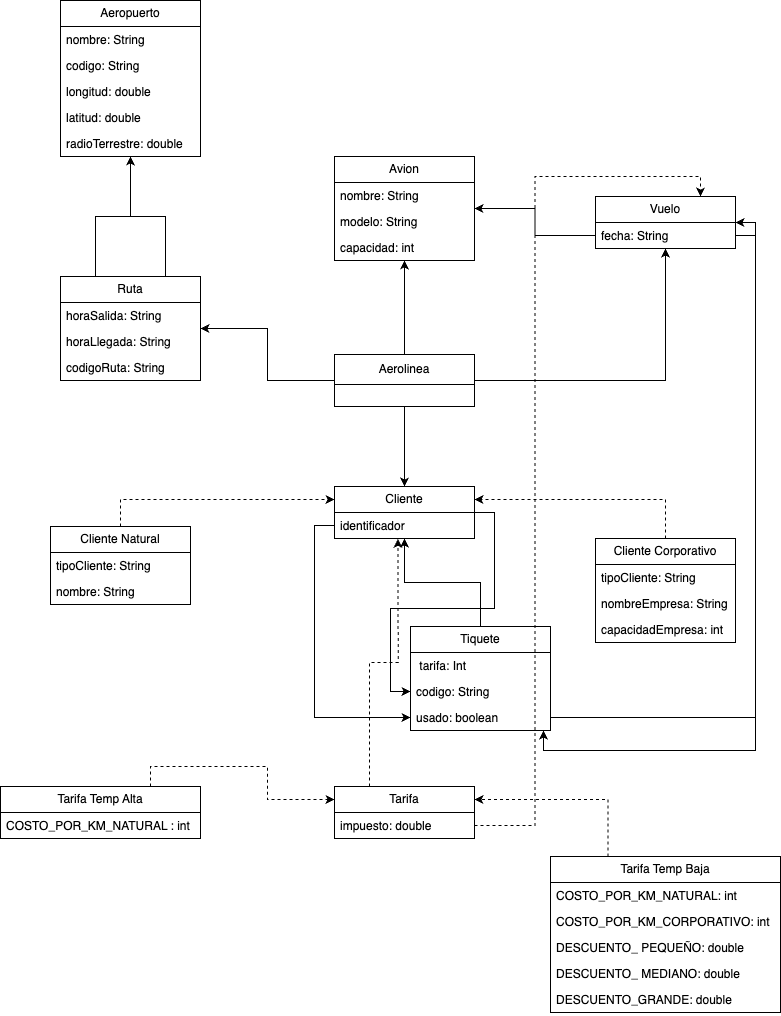

The diagram above was exported from draw.io. Its source (the exported page's mxGraphModel, read from the mxfile embedded in the PNG):
<mxGraphModel dx="1122" dy="753" grid="1" gridSize="10" guides="1" tooltips="1" connect="1" arrows="1" fold="1" page="1" pageScale="1" pageWidth="827" pageHeight="1169" math="0" shadow="0">
  <root>
    <mxCell id="WIyWlLk6GJQsqaUBKTNV-0" />
    <mxCell id="WIyWlLk6GJQsqaUBKTNV-1" parent="WIyWlLk6GJQsqaUBKTNV-0" />
    <mxCell id="FVuKoqnDxpNwtOXqCbf3-1" value="Vuelo" style="swimlane;fontStyle=0;childLayout=stackLayout;horizontal=1;startSize=26;fillColor=none;horizontalStack=0;resizeParent=1;resizeParentMax=0;resizeLast=0;collapsible=1;marginBottom=0;whiteSpace=wrap;html=1;" vertex="1" parent="WIyWlLk6GJQsqaUBKTNV-1">
      <mxGeometry x="605" y="330" width="140" height="52" as="geometry">
        <mxRectangle x="540" y="60" width="70" height="30" as="alternateBounds" />
      </mxGeometry>
    </mxCell>
    <mxCell id="FVuKoqnDxpNwtOXqCbf3-2" value="fecha: String" style="text;strokeColor=none;fillColor=none;align=left;verticalAlign=top;spacingLeft=4;spacingRight=4;overflow=hidden;rotatable=0;points=[[0,0.5],[1,0.5]];portConstraint=eastwest;whiteSpace=wrap;html=1;" vertex="1" parent="FVuKoqnDxpNwtOXqCbf3-1">
      <mxGeometry y="26" width="140" height="26" as="geometry" />
    </mxCell>
    <mxCell id="FVuKoqnDxpNwtOXqCbf3-90" style="edgeStyle=orthogonalEdgeStyle;rounded=0;orthogonalLoop=1;jettySize=auto;html=1;exitX=0.5;exitY=0;exitDx=0;exitDy=0;" edge="1" parent="WIyWlLk6GJQsqaUBKTNV-1" source="FVuKoqnDxpNwtOXqCbf3-5" target="FVuKoqnDxpNwtOXqCbf3-33">
      <mxGeometry relative="1" as="geometry" />
    </mxCell>
    <mxCell id="FVuKoqnDxpNwtOXqCbf3-5" value="Tiquete" style="swimlane;fontStyle=0;childLayout=stackLayout;horizontal=1;startSize=26;fillColor=none;horizontalStack=0;resizeParent=1;resizeParentMax=0;resizeLast=0;collapsible=1;marginBottom=0;whiteSpace=wrap;html=1;" vertex="1" parent="WIyWlLk6GJQsqaUBKTNV-1">
      <mxGeometry x="420" y="760" width="140" height="104" as="geometry" />
    </mxCell>
    <mxCell id="FVuKoqnDxpNwtOXqCbf3-6" value="&amp;nbsp;tarifa: Int" style="text;strokeColor=none;fillColor=none;align=left;verticalAlign=top;spacingLeft=4;spacingRight=4;overflow=hidden;rotatable=0;points=[[0,0.5],[1,0.5]];portConstraint=eastwest;whiteSpace=wrap;html=1;" vertex="1" parent="FVuKoqnDxpNwtOXqCbf3-5">
      <mxGeometry y="26" width="140" height="26" as="geometry" />
    </mxCell>
    <mxCell id="FVuKoqnDxpNwtOXqCbf3-7" value="codigo: String" style="text;strokeColor=none;fillColor=none;align=left;verticalAlign=top;spacingLeft=4;spacingRight=4;overflow=hidden;rotatable=0;points=[[0,0.5],[1,0.5]];portConstraint=eastwest;whiteSpace=wrap;html=1;" vertex="1" parent="FVuKoqnDxpNwtOXqCbf3-5">
      <mxGeometry y="52" width="140" height="26" as="geometry" />
    </mxCell>
    <mxCell id="FVuKoqnDxpNwtOXqCbf3-8" value="usado: boolean" style="text;strokeColor=none;fillColor=none;align=left;verticalAlign=top;spacingLeft=4;spacingRight=4;overflow=hidden;rotatable=0;points=[[0,0.5],[1,0.5]];portConstraint=eastwest;whiteSpace=wrap;html=1;" vertex="1" parent="FVuKoqnDxpNwtOXqCbf3-5">
      <mxGeometry y="78" width="140" height="26" as="geometry" />
    </mxCell>
    <mxCell id="FVuKoqnDxpNwtOXqCbf3-9" value="Aeropuerto" style="swimlane;fontStyle=0;childLayout=stackLayout;horizontal=1;startSize=26;fillColor=none;horizontalStack=0;resizeParent=1;resizeParentMax=0;resizeLast=0;collapsible=1;marginBottom=0;whiteSpace=wrap;html=1;" vertex="1" parent="WIyWlLk6GJQsqaUBKTNV-1">
      <mxGeometry x="70" y="134" width="140" height="156" as="geometry" />
    </mxCell>
    <mxCell id="FVuKoqnDxpNwtOXqCbf3-11" value="nombre: String" style="text;strokeColor=none;fillColor=none;align=left;verticalAlign=top;spacingLeft=4;spacingRight=4;overflow=hidden;rotatable=0;points=[[0,0.5],[1,0.5]];portConstraint=eastwest;whiteSpace=wrap;html=1;" vertex="1" parent="FVuKoqnDxpNwtOXqCbf3-9">
      <mxGeometry y="26" width="140" height="26" as="geometry" />
    </mxCell>
    <mxCell id="FVuKoqnDxpNwtOXqCbf3-12" value="codigo: String&lt;div&gt;&lt;br&gt;&lt;/div&gt;" style="text;strokeColor=none;fillColor=none;align=left;verticalAlign=top;spacingLeft=4;spacingRight=4;overflow=hidden;rotatable=0;points=[[0,0.5],[1,0.5]];portConstraint=eastwest;whiteSpace=wrap;html=1;" vertex="1" parent="FVuKoqnDxpNwtOXqCbf3-9">
      <mxGeometry y="52" width="140" height="26" as="geometry" />
    </mxCell>
    <mxCell id="FVuKoqnDxpNwtOXqCbf3-14" value="longitud: double" style="text;strokeColor=none;fillColor=none;align=left;verticalAlign=top;spacingLeft=4;spacingRight=4;overflow=hidden;rotatable=0;points=[[0,0.5],[1,0.5]];portConstraint=eastwest;whiteSpace=wrap;html=1;" vertex="1" parent="FVuKoqnDxpNwtOXqCbf3-9">
      <mxGeometry y="78" width="140" height="26" as="geometry" />
    </mxCell>
    <mxCell id="FVuKoqnDxpNwtOXqCbf3-16" value="latitud: double" style="text;strokeColor=none;fillColor=none;align=left;verticalAlign=top;spacingLeft=4;spacingRight=4;overflow=hidden;rotatable=0;points=[[0,0.5],[1,0.5]];portConstraint=eastwest;whiteSpace=wrap;html=1;" vertex="1" parent="FVuKoqnDxpNwtOXqCbf3-9">
      <mxGeometry y="104" width="140" height="26" as="geometry" />
    </mxCell>
    <mxCell id="FVuKoqnDxpNwtOXqCbf3-15" value="radioTerrestre: double" style="text;strokeColor=none;fillColor=none;align=left;verticalAlign=top;spacingLeft=4;spacingRight=4;overflow=hidden;rotatable=0;points=[[0,0.5],[1,0.5]];portConstraint=eastwest;whiteSpace=wrap;html=1;" vertex="1" parent="FVuKoqnDxpNwtOXqCbf3-9">
      <mxGeometry y="130" width="140" height="26" as="geometry" />
    </mxCell>
    <mxCell id="FVuKoqnDxpNwtOXqCbf3-17" value="Avion" style="swimlane;fontStyle=0;childLayout=stackLayout;horizontal=1;startSize=26;fillColor=none;horizontalStack=0;resizeParent=1;resizeParentMax=0;resizeLast=0;collapsible=1;marginBottom=0;whiteSpace=wrap;html=1;" vertex="1" parent="WIyWlLk6GJQsqaUBKTNV-1">
      <mxGeometry x="344" y="290" width="140" height="104" as="geometry" />
    </mxCell>
    <mxCell id="FVuKoqnDxpNwtOXqCbf3-18" value="nombre: String" style="text;strokeColor=none;fillColor=none;align=left;verticalAlign=top;spacingLeft=4;spacingRight=4;overflow=hidden;rotatable=0;points=[[0,0.5],[1,0.5]];portConstraint=eastwest;whiteSpace=wrap;html=1;" vertex="1" parent="FVuKoqnDxpNwtOXqCbf3-17">
      <mxGeometry y="26" width="140" height="26" as="geometry" />
    </mxCell>
    <mxCell id="FVuKoqnDxpNwtOXqCbf3-19" value="modelo: String" style="text;strokeColor=none;fillColor=none;align=left;verticalAlign=top;spacingLeft=4;spacingRight=4;overflow=hidden;rotatable=0;points=[[0,0.5],[1,0.5]];portConstraint=eastwest;whiteSpace=wrap;html=1;" vertex="1" parent="FVuKoqnDxpNwtOXqCbf3-17">
      <mxGeometry y="52" width="140" height="26" as="geometry" />
    </mxCell>
    <mxCell id="FVuKoqnDxpNwtOXqCbf3-20" value="capacidad: int" style="text;strokeColor=none;fillColor=none;align=left;verticalAlign=top;spacingLeft=4;spacingRight=4;overflow=hidden;rotatable=0;points=[[0,0.5],[1,0.5]];portConstraint=eastwest;whiteSpace=wrap;html=1;" vertex="1" parent="FVuKoqnDxpNwtOXqCbf3-17">
      <mxGeometry y="78" width="140" height="26" as="geometry" />
    </mxCell>
    <mxCell id="FVuKoqnDxpNwtOXqCbf3-80" style="edgeStyle=orthogonalEdgeStyle;rounded=0;orthogonalLoop=1;jettySize=auto;html=1;exitX=1;exitY=0.5;exitDx=0;exitDy=0;" edge="1" parent="WIyWlLk6GJQsqaUBKTNV-1" source="FVuKoqnDxpNwtOXqCbf3-21" target="FVuKoqnDxpNwtOXqCbf3-1">
      <mxGeometry relative="1" as="geometry" />
    </mxCell>
    <mxCell id="FVuKoqnDxpNwtOXqCbf3-81" style="edgeStyle=orthogonalEdgeStyle;rounded=0;orthogonalLoop=1;jettySize=auto;html=1;exitX=0;exitY=0.5;exitDx=0;exitDy=0;" edge="1" parent="WIyWlLk6GJQsqaUBKTNV-1" source="FVuKoqnDxpNwtOXqCbf3-21" target="FVuKoqnDxpNwtOXqCbf3-25">
      <mxGeometry relative="1" as="geometry" />
    </mxCell>
    <mxCell id="FVuKoqnDxpNwtOXqCbf3-82" style="edgeStyle=orthogonalEdgeStyle;rounded=0;orthogonalLoop=1;jettySize=auto;html=1;exitX=0.5;exitY=0;exitDx=0;exitDy=0;" edge="1" parent="WIyWlLk6GJQsqaUBKTNV-1" source="FVuKoqnDxpNwtOXqCbf3-21" target="FVuKoqnDxpNwtOXqCbf3-17">
      <mxGeometry relative="1" as="geometry" />
    </mxCell>
    <mxCell id="FVuKoqnDxpNwtOXqCbf3-86" style="edgeStyle=orthogonalEdgeStyle;rounded=0;orthogonalLoop=1;jettySize=auto;html=1;exitX=0.5;exitY=1;exitDx=0;exitDy=0;entryX=0.5;entryY=0;entryDx=0;entryDy=0;" edge="1" parent="WIyWlLk6GJQsqaUBKTNV-1" source="FVuKoqnDxpNwtOXqCbf3-21" target="FVuKoqnDxpNwtOXqCbf3-33">
      <mxGeometry relative="1" as="geometry">
        <Array as="points">
          <mxPoint x="414" y="580" />
          <mxPoint x="414" y="580" />
        </Array>
      </mxGeometry>
    </mxCell>
    <mxCell id="FVuKoqnDxpNwtOXqCbf3-21" value="Aerolinea" style="swimlane;fontStyle=0;childLayout=stackLayout;horizontal=1;startSize=30;fillColor=none;horizontalStack=0;resizeParent=1;resizeParentMax=0;resizeLast=0;collapsible=1;marginBottom=0;whiteSpace=wrap;html=1;" vertex="1" parent="WIyWlLk6GJQsqaUBKTNV-1">
      <mxGeometry x="344" y="488" width="140" height="52" as="geometry" />
    </mxCell>
    <mxCell id="FVuKoqnDxpNwtOXqCbf3-83" style="edgeStyle=orthogonalEdgeStyle;rounded=0;orthogonalLoop=1;jettySize=auto;html=1;exitX=0.75;exitY=0;exitDx=0;exitDy=0;" edge="1" parent="WIyWlLk6GJQsqaUBKTNV-1" source="FVuKoqnDxpNwtOXqCbf3-25" target="FVuKoqnDxpNwtOXqCbf3-9">
      <mxGeometry relative="1" as="geometry" />
    </mxCell>
    <mxCell id="FVuKoqnDxpNwtOXqCbf3-85" style="edgeStyle=orthogonalEdgeStyle;rounded=0;orthogonalLoop=1;jettySize=auto;html=1;exitX=0.25;exitY=0;exitDx=0;exitDy=0;" edge="1" parent="WIyWlLk6GJQsqaUBKTNV-1" source="FVuKoqnDxpNwtOXqCbf3-25" target="FVuKoqnDxpNwtOXqCbf3-9">
      <mxGeometry relative="1" as="geometry" />
    </mxCell>
    <mxCell id="FVuKoqnDxpNwtOXqCbf3-25" value="Ruta" style="swimlane;fontStyle=0;childLayout=stackLayout;horizontal=1;startSize=26;fillColor=none;horizontalStack=0;resizeParent=1;resizeParentMax=0;resizeLast=0;collapsible=1;marginBottom=0;whiteSpace=wrap;html=1;" vertex="1" parent="WIyWlLk6GJQsqaUBKTNV-1">
      <mxGeometry x="70" y="410" width="140" height="104" as="geometry" />
    </mxCell>
    <mxCell id="FVuKoqnDxpNwtOXqCbf3-26" value="horaSalida: String" style="text;strokeColor=none;fillColor=none;align=left;verticalAlign=top;spacingLeft=4;spacingRight=4;overflow=hidden;rotatable=0;points=[[0,0.5],[1,0.5]];portConstraint=eastwest;whiteSpace=wrap;html=1;" vertex="1" parent="FVuKoqnDxpNwtOXqCbf3-25">
      <mxGeometry y="26" width="140" height="26" as="geometry" />
    </mxCell>
    <mxCell id="FVuKoqnDxpNwtOXqCbf3-27" value="horaLlegada: String" style="text;strokeColor=none;fillColor=none;align=left;verticalAlign=top;spacingLeft=4;spacingRight=4;overflow=hidden;rotatable=0;points=[[0,0.5],[1,0.5]];portConstraint=eastwest;whiteSpace=wrap;html=1;" vertex="1" parent="FVuKoqnDxpNwtOXqCbf3-25">
      <mxGeometry y="52" width="140" height="26" as="geometry" />
    </mxCell>
    <mxCell id="FVuKoqnDxpNwtOXqCbf3-28" value="codigoRuta: String" style="text;strokeColor=none;fillColor=none;align=left;verticalAlign=top;spacingLeft=4;spacingRight=4;overflow=hidden;rotatable=0;points=[[0,0.5],[1,0.5]];portConstraint=eastwest;whiteSpace=wrap;html=1;" vertex="1" parent="FVuKoqnDxpNwtOXqCbf3-25">
      <mxGeometry y="78" width="140" height="26" as="geometry" />
    </mxCell>
    <mxCell id="FVuKoqnDxpNwtOXqCbf3-103" style="edgeStyle=orthogonalEdgeStyle;rounded=0;orthogonalLoop=1;jettySize=auto;html=1;exitX=0.5;exitY=0;exitDx=0;exitDy=0;entryX=0;entryY=0.25;entryDx=0;entryDy=0;dashed=1;" edge="1" parent="WIyWlLk6GJQsqaUBKTNV-1" source="FVuKoqnDxpNwtOXqCbf3-29" target="FVuKoqnDxpNwtOXqCbf3-33">
      <mxGeometry relative="1" as="geometry" />
    </mxCell>
    <mxCell id="FVuKoqnDxpNwtOXqCbf3-29" value="Cliente Natural" style="swimlane;fontStyle=0;childLayout=stackLayout;horizontal=1;startSize=26;fillColor=none;horizontalStack=0;resizeParent=1;resizeParentMax=0;resizeLast=0;collapsible=1;marginBottom=0;whiteSpace=wrap;html=1;" vertex="1" parent="WIyWlLk6GJQsqaUBKTNV-1">
      <mxGeometry x="60" y="660" width="140" height="78" as="geometry" />
    </mxCell>
    <mxCell id="FVuKoqnDxpNwtOXqCbf3-30" value="tipoCliente: String" style="text;strokeColor=none;fillColor=none;align=left;verticalAlign=top;spacingLeft=4;spacingRight=4;overflow=hidden;rotatable=0;points=[[0,0.5],[1,0.5]];portConstraint=eastwest;whiteSpace=wrap;html=1;" vertex="1" parent="FVuKoqnDxpNwtOXqCbf3-29">
      <mxGeometry y="26" width="140" height="26" as="geometry" />
    </mxCell>
    <mxCell id="FVuKoqnDxpNwtOXqCbf3-31" value="nombre: String" style="text;strokeColor=none;fillColor=none;align=left;verticalAlign=top;spacingLeft=4;spacingRight=4;overflow=hidden;rotatable=0;points=[[0,0.5],[1,0.5]];portConstraint=eastwest;whiteSpace=wrap;html=1;" vertex="1" parent="FVuKoqnDxpNwtOXqCbf3-29">
      <mxGeometry y="52" width="140" height="26" as="geometry" />
    </mxCell>
    <mxCell id="FVuKoqnDxpNwtOXqCbf3-88" style="edgeStyle=orthogonalEdgeStyle;rounded=0;orthogonalLoop=1;jettySize=auto;html=1;exitX=1;exitY=0.5;exitDx=0;exitDy=0;" edge="1" parent="WIyWlLk6GJQsqaUBKTNV-1" source="FVuKoqnDxpNwtOXqCbf3-33" target="FVuKoqnDxpNwtOXqCbf3-7">
      <mxGeometry relative="1" as="geometry" />
    </mxCell>
    <mxCell id="FVuKoqnDxpNwtOXqCbf3-33" value="Cliente" style="swimlane;fontStyle=0;childLayout=stackLayout;horizontal=1;startSize=26;fillColor=none;horizontalStack=0;resizeParent=1;resizeParentMax=0;resizeLast=0;collapsible=1;marginBottom=0;whiteSpace=wrap;html=1;" vertex="1" parent="WIyWlLk6GJQsqaUBKTNV-1">
      <mxGeometry x="344" y="620" width="140" height="52" as="geometry" />
    </mxCell>
    <mxCell id="FVuKoqnDxpNwtOXqCbf3-34" value="identificador" style="text;strokeColor=none;fillColor=none;align=left;verticalAlign=top;spacingLeft=4;spacingRight=4;overflow=hidden;rotatable=0;points=[[0,0.5],[1,0.5]];portConstraint=eastwest;whiteSpace=wrap;html=1;" vertex="1" parent="FVuKoqnDxpNwtOXqCbf3-33">
      <mxGeometry y="26" width="140" height="26" as="geometry" />
    </mxCell>
    <mxCell id="FVuKoqnDxpNwtOXqCbf3-91" style="edgeStyle=orthogonalEdgeStyle;rounded=0;orthogonalLoop=1;jettySize=auto;html=1;exitX=0.5;exitY=0;exitDx=0;exitDy=0;entryX=1;entryY=0.25;entryDx=0;entryDy=0;curved=0;dashed=1;" edge="1" parent="WIyWlLk6GJQsqaUBKTNV-1" source="FVuKoqnDxpNwtOXqCbf3-37" target="FVuKoqnDxpNwtOXqCbf3-33">
      <mxGeometry relative="1" as="geometry" />
    </mxCell>
    <mxCell id="FVuKoqnDxpNwtOXqCbf3-37" value="Cliente Corporativo" style="swimlane;fontStyle=0;childLayout=stackLayout;horizontal=1;startSize=26;fillColor=none;horizontalStack=0;resizeParent=1;resizeParentMax=0;resizeLast=0;collapsible=1;marginBottom=0;whiteSpace=wrap;html=1;" vertex="1" parent="WIyWlLk6GJQsqaUBKTNV-1">
      <mxGeometry x="605" y="672" width="140" height="104" as="geometry" />
    </mxCell>
    <mxCell id="FVuKoqnDxpNwtOXqCbf3-38" value="tipoCliente: String" style="text;strokeColor=none;fillColor=none;align=left;verticalAlign=top;spacingLeft=4;spacingRight=4;overflow=hidden;rotatable=0;points=[[0,0.5],[1,0.5]];portConstraint=eastwest;whiteSpace=wrap;html=1;" vertex="1" parent="FVuKoqnDxpNwtOXqCbf3-37">
      <mxGeometry y="26" width="140" height="26" as="geometry" />
    </mxCell>
    <mxCell id="FVuKoqnDxpNwtOXqCbf3-39" value="nombreEmpresa: String" style="text;strokeColor=none;fillColor=none;align=left;verticalAlign=top;spacingLeft=4;spacingRight=4;overflow=hidden;rotatable=0;points=[[0,0.5],[1,0.5]];portConstraint=eastwest;whiteSpace=wrap;html=1;" vertex="1" parent="FVuKoqnDxpNwtOXqCbf3-37">
      <mxGeometry y="52" width="140" height="26" as="geometry" />
    </mxCell>
    <mxCell id="FVuKoqnDxpNwtOXqCbf3-40" value="capacidadEmpresa: int" style="text;strokeColor=none;fillColor=none;align=left;verticalAlign=top;spacingLeft=4;spacingRight=4;overflow=hidden;rotatable=0;points=[[0,0.5],[1,0.5]];portConstraint=eastwest;whiteSpace=wrap;html=1;" vertex="1" parent="FVuKoqnDxpNwtOXqCbf3-37">
      <mxGeometry y="78" width="140" height="26" as="geometry" />
    </mxCell>
    <mxCell id="FVuKoqnDxpNwtOXqCbf3-41" value="Tarifa" style="swimlane;fontStyle=0;childLayout=stackLayout;horizontal=1;startSize=26;fillColor=none;horizontalStack=0;resizeParent=1;resizeParentMax=0;resizeLast=0;collapsible=1;marginBottom=0;whiteSpace=wrap;html=1;" vertex="1" parent="WIyWlLk6GJQsqaUBKTNV-1">
      <mxGeometry x="344" y="920" width="140" height="52" as="geometry" />
    </mxCell>
    <mxCell id="FVuKoqnDxpNwtOXqCbf3-105" style="edgeStyle=orthogonalEdgeStyle;rounded=0;orthogonalLoop=1;jettySize=auto;html=1;exitX=0.25;exitY=0;exitDx=0;exitDy=0;entryX=1;entryY=0.25;entryDx=0;entryDy=0;dashed=1;" edge="1" parent="WIyWlLk6GJQsqaUBKTNV-1" source="FVuKoqnDxpNwtOXqCbf3-45" target="FVuKoqnDxpNwtOXqCbf3-41">
      <mxGeometry relative="1" as="geometry" />
    </mxCell>
    <mxCell id="FVuKoqnDxpNwtOXqCbf3-45" value="Tarifa Temp Baja" style="swimlane;fontStyle=0;childLayout=stackLayout;horizontal=1;startSize=26;fillColor=none;horizontalStack=0;resizeParent=1;resizeParentMax=0;resizeLast=0;collapsible=1;marginBottom=0;whiteSpace=wrap;html=1;" vertex="1" parent="WIyWlLk6GJQsqaUBKTNV-1">
      <mxGeometry x="560" y="990" width="230" height="156" as="geometry" />
    </mxCell>
    <mxCell id="FVuKoqnDxpNwtOXqCbf3-46" value="COSTO_POR_KM_NATURAL: int" style="text;strokeColor=none;fillColor=none;align=left;verticalAlign=top;spacingLeft=4;spacingRight=4;overflow=hidden;rotatable=0;points=[[0,0.5],[1,0.5]];portConstraint=eastwest;whiteSpace=wrap;html=1;" vertex="1" parent="FVuKoqnDxpNwtOXqCbf3-45">
      <mxGeometry y="26" width="230" height="26" as="geometry" />
    </mxCell>
    <mxCell id="FVuKoqnDxpNwtOXqCbf3-47" value="COSTO_POR_KM_CORPORATIVO: int" style="text;strokeColor=none;fillColor=none;align=left;verticalAlign=top;spacingLeft=4;spacingRight=4;overflow=hidden;rotatable=0;points=[[0,0.5],[1,0.5]];portConstraint=eastwest;whiteSpace=wrap;html=1;" vertex="1" parent="FVuKoqnDxpNwtOXqCbf3-45">
      <mxGeometry y="52" width="230" height="26" as="geometry" />
    </mxCell>
    <mxCell id="FVuKoqnDxpNwtOXqCbf3-50" value="DESCUENTO_ PEQUEÑO: double" style="text;strokeColor=none;fillColor=none;align=left;verticalAlign=top;spacingLeft=4;spacingRight=4;overflow=hidden;rotatable=0;points=[[0,0.5],[1,0.5]];portConstraint=eastwest;whiteSpace=wrap;html=1;" vertex="1" parent="FVuKoqnDxpNwtOXqCbf3-45">
      <mxGeometry y="78" width="230" height="26" as="geometry" />
    </mxCell>
    <mxCell id="FVuKoqnDxpNwtOXqCbf3-49" value="DESCUENTO_ MEDIANO: double" style="text;strokeColor=none;fillColor=none;align=left;verticalAlign=top;spacingLeft=4;spacingRight=4;overflow=hidden;rotatable=0;points=[[0,0.5],[1,0.5]];portConstraint=eastwest;whiteSpace=wrap;html=1;" vertex="1" parent="FVuKoqnDxpNwtOXqCbf3-45">
      <mxGeometry y="104" width="230" height="26" as="geometry" />
    </mxCell>
    <mxCell id="FVuKoqnDxpNwtOXqCbf3-51" value="DESCUENTO_GRANDE: double" style="text;strokeColor=none;fillColor=none;align=left;verticalAlign=top;spacingLeft=4;spacingRight=4;overflow=hidden;rotatable=0;points=[[0,0.5],[1,0.5]];portConstraint=eastwest;whiteSpace=wrap;html=1;" vertex="1" parent="FVuKoqnDxpNwtOXqCbf3-45">
      <mxGeometry y="130" width="230" height="26" as="geometry" />
    </mxCell>
    <mxCell id="FVuKoqnDxpNwtOXqCbf3-104" style="edgeStyle=orthogonalEdgeStyle;rounded=0;orthogonalLoop=1;jettySize=auto;html=1;exitX=0.75;exitY=0;exitDx=0;exitDy=0;entryX=0;entryY=0.25;entryDx=0;entryDy=0;dashed=1;" edge="1" parent="WIyWlLk6GJQsqaUBKTNV-1" source="FVuKoqnDxpNwtOXqCbf3-52" target="FVuKoqnDxpNwtOXqCbf3-41">
      <mxGeometry relative="1" as="geometry" />
    </mxCell>
    <mxCell id="FVuKoqnDxpNwtOXqCbf3-52" value="Tarifa Temp Alta" style="swimlane;fontStyle=0;childLayout=stackLayout;horizontal=1;startSize=26;fillColor=none;horizontalStack=0;resizeParent=1;resizeParentMax=0;resizeLast=0;collapsible=1;marginBottom=0;whiteSpace=wrap;html=1;" vertex="1" parent="WIyWlLk6GJQsqaUBKTNV-1">
      <mxGeometry x="10" y="920" width="200" height="52" as="geometry" />
    </mxCell>
    <mxCell id="FVuKoqnDxpNwtOXqCbf3-53" value="COSTO_POR_KM_NATURAL : int" style="text;strokeColor=none;fillColor=none;align=left;verticalAlign=top;spacingLeft=4;spacingRight=4;overflow=hidden;rotatable=0;points=[[0,0.5],[1,0.5]];portConstraint=eastwest;whiteSpace=wrap;html=1;" vertex="1" parent="FVuKoqnDxpNwtOXqCbf3-52">
      <mxGeometry y="26" width="200" height="26" as="geometry" />
    </mxCell>
    <mxCell id="FVuKoqnDxpNwtOXqCbf3-94" style="edgeStyle=orthogonalEdgeStyle;rounded=0;orthogonalLoop=1;jettySize=auto;html=1;exitX=1;exitY=0.5;exitDx=0;exitDy=0;entryX=1;entryY=0.5;entryDx=0;entryDy=0;" edge="1" parent="WIyWlLk6GJQsqaUBKTNV-1" source="FVuKoqnDxpNwtOXqCbf3-8" target="FVuKoqnDxpNwtOXqCbf3-1">
      <mxGeometry relative="1" as="geometry" />
    </mxCell>
    <mxCell id="FVuKoqnDxpNwtOXqCbf3-106" style="edgeStyle=orthogonalEdgeStyle;rounded=0;orthogonalLoop=1;jettySize=auto;html=1;exitX=1;exitY=0.5;exitDx=0;exitDy=0;entryX=0.75;entryY=0;entryDx=0;entryDy=0;dashed=1;" edge="1" parent="WIyWlLk6GJQsqaUBKTNV-1" source="FVuKoqnDxpNwtOXqCbf3-42" target="FVuKoqnDxpNwtOXqCbf3-1">
      <mxGeometry relative="1" as="geometry" />
    </mxCell>
    <mxCell id="FVuKoqnDxpNwtOXqCbf3-42" value="impuesto: double" style="text;strokeColor=none;fillColor=none;align=left;verticalAlign=top;spacingLeft=4;spacingRight=4;overflow=hidden;rotatable=0;points=[[0,0.5],[1,0.5]];portConstraint=eastwest;whiteSpace=wrap;html=1;" vertex="1" parent="WIyWlLk6GJQsqaUBKTNV-1">
      <mxGeometry x="344" y="946" width="140" height="26" as="geometry" />
    </mxCell>
    <mxCell id="FVuKoqnDxpNwtOXqCbf3-102" style="edgeStyle=orthogonalEdgeStyle;rounded=0;orthogonalLoop=1;jettySize=auto;html=1;exitX=1;exitY=0.5;exitDx=0;exitDy=0;entryX=0.95;entryY=1;entryDx=0;entryDy=0;entryPerimeter=0;" edge="1" parent="WIyWlLk6GJQsqaUBKTNV-1" source="FVuKoqnDxpNwtOXqCbf3-2" target="FVuKoqnDxpNwtOXqCbf3-8">
      <mxGeometry relative="1" as="geometry" />
    </mxCell>
    <mxCell id="FVuKoqnDxpNwtOXqCbf3-111" style="edgeStyle=orthogonalEdgeStyle;rounded=0;orthogonalLoop=1;jettySize=auto;html=1;exitX=0;exitY=0.5;exitDx=0;exitDy=0;" edge="1" parent="WIyWlLk6GJQsqaUBKTNV-1" source="FVuKoqnDxpNwtOXqCbf3-34" target="FVuKoqnDxpNwtOXqCbf3-8">
      <mxGeometry relative="1" as="geometry" />
    </mxCell>
    <mxCell id="FVuKoqnDxpNwtOXqCbf3-112" style="edgeStyle=orthogonalEdgeStyle;rounded=0;orthogonalLoop=1;jettySize=auto;html=1;exitX=0.25;exitY=0;exitDx=0;exitDy=0;entryX=0.454;entryY=1.012;entryDx=0;entryDy=0;entryPerimeter=0;dashed=1;" edge="1" parent="WIyWlLk6GJQsqaUBKTNV-1" source="FVuKoqnDxpNwtOXqCbf3-41" target="FVuKoqnDxpNwtOXqCbf3-34">
      <mxGeometry relative="1" as="geometry" />
    </mxCell>
    <mxCell id="FVuKoqnDxpNwtOXqCbf3-114" style="edgeStyle=orthogonalEdgeStyle;rounded=0;orthogonalLoop=1;jettySize=auto;html=1;exitX=0;exitY=0.5;exitDx=0;exitDy=0;" edge="1" parent="WIyWlLk6GJQsqaUBKTNV-1" source="FVuKoqnDxpNwtOXqCbf3-2" target="FVuKoqnDxpNwtOXqCbf3-17">
      <mxGeometry relative="1" as="geometry" />
    </mxCell>
  </root>
</mxGraphModel>